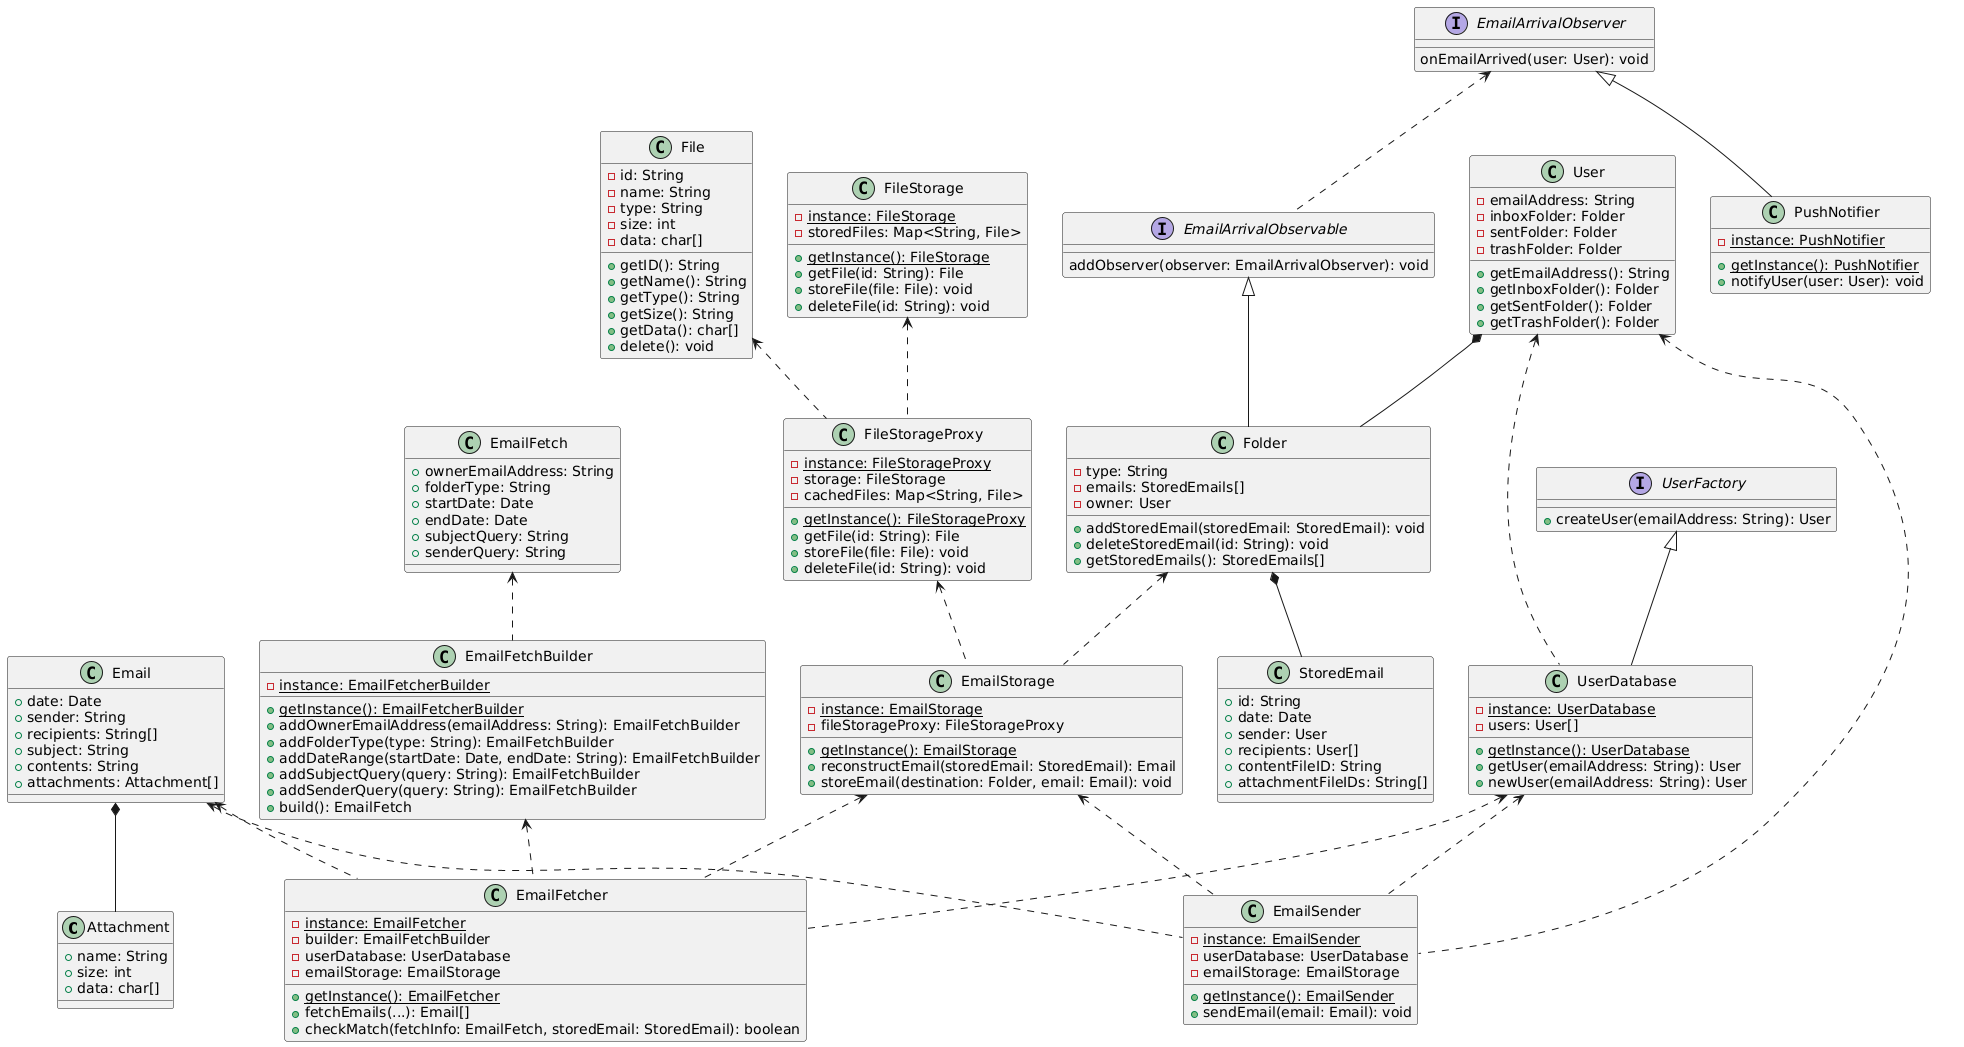

The diagram above was rendered by PlantUML. Its source (embedded in the PNG):
@startuml
class Attachment {
  +name: String
  +size: int
  +data: char[]
}

class Email {
  +date: Date
  +sender: String
  +recipients: String[]
  +subject: String
  +contents: String
  +attachments: Attachment[]
}

interface EmailArrivalObservable {
  addObserver(observer: EmailArrivalObserver): void
}

interface EmailArrivalObserver {
  onEmailArrived(user: User): void
}

class EmailFetch {
  +ownerEmailAddress: String
  +folderType: String
  +startDate: Date
  +endDate: Date
  +subjectQuery: String
  +senderQuery: String
}

class EmailFetcher {
  {static} -instance: EmailFetcher
  -builder: EmailFetchBuilder
  -userDatabase: UserDatabase
  -emailStorage: EmailStorage
  {static} +getInstance(): EmailFetcher
  +fetchEmails(...): Email[]
  +checkMatch(fetchInfo: EmailFetch, storedEmail: StoredEmail): boolean
}

class EmailFetchBuilder {
  {static} -instance: EmailFetcherBuilder
  {static} +getInstance(): EmailFetcherBuilder
  +addOwnerEmailAddress(emailAddress: String): EmailFetchBuilder
  +addFolderType(type: String): EmailFetchBuilder
  +addDateRange(startDate: Date, endDate: String): EmailFetchBuilder
  +addSubjectQuery(query: String): EmailFetchBuilder
  +addSenderQuery(query: String): EmailFetchBuilder
  +build(): EmailFetch
}

class EmailSender {
  {static} -instance: EmailSender
  -userDatabase: UserDatabase
  -emailStorage: EmailStorage
  {static} +getInstance(): EmailSender
  +sendEmail(email: Email): void
}

class EmailStorage {
  {static} -instance: EmailStorage
  -fileStorageProxy: FileStorageProxy
  {static} +getInstance(): EmailStorage
  +reconstructEmail(storedEmail: StoredEmail): Email
  +storeEmail(destination: Folder, email: Email): void
}

class File {
  -id: String
  -name: String
  -type: String
  -size: int
  -data: char[]
  +getID(): String
  +getName(): String
  +getType(): String
  +getSize(): String
  +getData(): char[]
  +delete(): void
}

class FileStorage {
  {static} -instance: FileStorage
  -storedFiles: Map<String, File>
  {static} +getInstance(): FileStorage
  +getFile(id: String): File
  +storeFile(file: File): void
  +deleteFile(id: String): void
}

class FileStorageProxy {
  {static} -instance: FileStorageProxy
  -storage: FileStorage
  -cachedFiles: Map<String, File>
  {static} +getInstance(): FileStorageProxy
  +getFile(id: String): File
  +storeFile(file: File): void
  +deleteFile(id: String): void
}

class Folder {
  -type: String
  -emails: StoredEmails[]
  -owner: User
  +addStoredEmail(storedEmail: StoredEmail): void
  +deleteStoredEmail(id: String): void
  +getStoredEmails(): StoredEmails[]
}

class PushNotifier {
  {static} -instance: PushNotifier
  {static} +getInstance(): PushNotifier
  +notifyUser(user: User): void
}

class StoredEmail {
  +id: String
  +date: Date
  +sender: User
  +recipients: User[]
  +contentFileID: String
  +attachmentFileIDs: String[]
}

class User {
  -emailAddress: String
  -inboxFolder: Folder
  -sentFolder: Folder
  -trashFolder: Folder
  +getEmailAddress(): String
  +getInboxFolder(): Folder
  +getSentFolder(): Folder
  +getTrashFolder(): Folder
}

interface UserFactory {
  +createUser(emailAddress: String): User
}

class UserDatabase {
  {static} -instance: UserDatabase
  -users: User[]
  {static} +getInstance(): UserDatabase
  +getUser(emailAddress: String): User
  +newUser(emailAddress: String): User
}

Email *-- Attachment
Email <.. EmailFetcher
Email <.. EmailSender

EmailArrivalObservable <|-- Folder

EmailArrivalObserver <|-- PushNotifier
EmailArrivalObserver <.. EmailArrivalObservable

EmailFetch <.. EmailFetchBuilder

EmailFetchBuilder <.. EmailFetcher

EmailStorage <.. EmailFetcher
EmailStorage <.. EmailSender

File <.. FileStorageProxy

FileStorage <.. FileStorageProxy

FileStorageProxy <.. EmailStorage

Folder <.. EmailStorage
Folder *-- StoredEmail

User <.. EmailSender
User *-- Folder
User <.. UserDatabase

UserFactory <|-- UserDatabase

UserDatabase <.. EmailFetcher
UserDatabase <.. EmailSender
@enduml